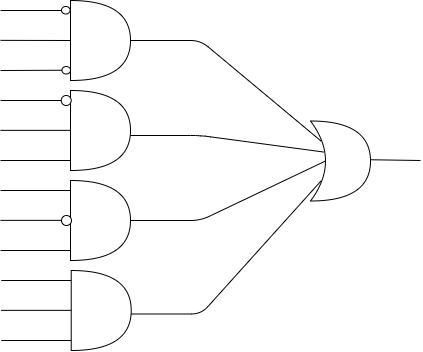

The diagram above was exported from draw.io. Its source (the exported page's mxGraphModel, read from the mxfile embedded in the PNG):
<mxGraphModel dx="1391" dy="767" grid="1" gridSize="10" guides="1" tooltips="1" connect="1" arrows="1" fold="1" page="1" pageScale="1" pageWidth="1169" pageHeight="827" math="0" shadow="0">
  <root>
    <mxCell id="0" />
    <mxCell id="1" parent="0" />
    <mxCell id="m8935CB-VmhjuZwn9A7r-11" value="" style="group" vertex="1" connectable="0" parent="1">
      <mxGeometry x="140" y="150" width="420" height="350" as="geometry" />
    </mxCell>
    <mxCell id="wu-FyZadbE25dibQs_Cp-2" value="" style="shape=or;whiteSpace=wrap;html=1;" vertex="1" parent="m8935CB-VmhjuZwn9A7r-11">
      <mxGeometry x="70" width="60" height="80" as="geometry" />
    </mxCell>
    <mxCell id="wu-FyZadbE25dibQs_Cp-3" value="" style="shape=xor;whiteSpace=wrap;html=1;" vertex="1" parent="m8935CB-VmhjuZwn9A7r-11">
      <mxGeometry x="310" y="120.5" width="60" height="80" as="geometry" />
    </mxCell>
    <mxCell id="wu-FyZadbE25dibQs_Cp-5" value="" style="endArrow=none;html=1;" edge="1" parent="m8935CB-VmhjuZwn9A7r-11">
      <mxGeometry width="50" height="50" relative="1" as="geometry">
        <mxPoint y="10" as="sourcePoint" />
        <mxPoint x="70" y="10" as="targetPoint" />
      </mxGeometry>
    </mxCell>
    <mxCell id="wu-FyZadbE25dibQs_Cp-6" value="" style="endArrow=none;html=1;" edge="1" parent="m8935CB-VmhjuZwn9A7r-11">
      <mxGeometry width="50" height="50" relative="1" as="geometry">
        <mxPoint x="69.99999999999733" y="40" as="sourcePoint" />
        <mxPoint x="70" y="39.86000000000007" as="targetPoint" />
      </mxGeometry>
    </mxCell>
    <mxCell id="wu-FyZadbE25dibQs_Cp-7" value="" style="endArrow=none;html=1;" edge="1" parent="m8935CB-VmhjuZwn9A7r-11" source="wu-FyZadbE25dibQs_Cp-22">
      <mxGeometry width="50" height="50" relative="1" as="geometry">
        <mxPoint y="70.00000000000006" as="sourcePoint" />
        <mxPoint x="70" y="70.00000000000006" as="targetPoint" />
      </mxGeometry>
    </mxCell>
    <mxCell id="wu-FyZadbE25dibQs_Cp-8" value="" style="shape=or;whiteSpace=wrap;html=1;" vertex="1" parent="m8935CB-VmhjuZwn9A7r-11">
      <mxGeometry x="70" y="90" width="60" height="80" as="geometry" />
    </mxCell>
    <mxCell id="wu-FyZadbE25dibQs_Cp-9" value="" style="endArrow=none;html=1;" edge="1" parent="m8935CB-VmhjuZwn9A7r-11">
      <mxGeometry width="50" height="50" relative="1" as="geometry">
        <mxPoint y="100" as="sourcePoint" />
        <mxPoint x="70" y="100" as="targetPoint" />
      </mxGeometry>
    </mxCell>
    <mxCell id="wu-FyZadbE25dibQs_Cp-10" value="" style="endArrow=none;html=1;" edge="1" parent="m8935CB-VmhjuZwn9A7r-11">
      <mxGeometry width="50" height="50" relative="1" as="geometry">
        <mxPoint y="129.86000000000013" as="sourcePoint" />
        <mxPoint x="70" y="129.86000000000013" as="targetPoint" />
      </mxGeometry>
    </mxCell>
    <mxCell id="wu-FyZadbE25dibQs_Cp-11" value="" style="endArrow=none;html=1;" edge="1" parent="m8935CB-VmhjuZwn9A7r-11">
      <mxGeometry width="50" height="50" relative="1" as="geometry">
        <mxPoint x="69.41527242749976" y="160.1165175055769" as="sourcePoint" />
        <mxPoint x="70" y="160" as="targetPoint" />
      </mxGeometry>
    </mxCell>
    <mxCell id="wu-FyZadbE25dibQs_Cp-12" value="" style="shape=or;whiteSpace=wrap;html=1;" vertex="1" parent="m8935CB-VmhjuZwn9A7r-11">
      <mxGeometry x="70" y="180" width="60" height="80" as="geometry" />
    </mxCell>
    <mxCell id="wu-FyZadbE25dibQs_Cp-13" value="" style="endArrow=none;html=1;" edge="1" parent="m8935CB-VmhjuZwn9A7r-11">
      <mxGeometry width="50" height="50" relative="1" as="geometry">
        <mxPoint y="190" as="sourcePoint" />
        <mxPoint x="70" y="190" as="targetPoint" />
      </mxGeometry>
    </mxCell>
    <mxCell id="wu-FyZadbE25dibQs_Cp-14" value="" style="endArrow=none;html=1;" edge="1" parent="m8935CB-VmhjuZwn9A7r-11">
      <mxGeometry width="50" height="50" relative="1" as="geometry">
        <mxPoint y="219.86000000000024" as="sourcePoint" />
        <mxPoint x="70" y="219.86000000000024" as="targetPoint" />
      </mxGeometry>
    </mxCell>
    <mxCell id="wu-FyZadbE25dibQs_Cp-15" value="" style="endArrow=none;html=1;" edge="1" parent="m8935CB-VmhjuZwn9A7r-11">
      <mxGeometry width="50" height="50" relative="1" as="geometry">
        <mxPoint y="250" as="sourcePoint" />
        <mxPoint x="70" y="250" as="targetPoint" />
      </mxGeometry>
    </mxCell>
    <mxCell id="wu-FyZadbE25dibQs_Cp-17" value="" style="endArrow=none;html=1;entryX=0;entryY=0.5;entryDx=0;entryDy=0;entryPerimeter=0;" edge="1" parent="m8935CB-VmhjuZwn9A7r-11" target="wu-FyZadbE25dibQs_Cp-2">
      <mxGeometry width="50" height="50" relative="1" as="geometry">
        <mxPoint y="39.860000000000014" as="sourcePoint" />
        <mxPoint x="60.00000000000273" y="40" as="targetPoint" />
      </mxGeometry>
    </mxCell>
    <mxCell id="wu-FyZadbE25dibQs_Cp-23" value="" style="ellipse;whiteSpace=wrap;html=1;" vertex="1" parent="m8935CB-VmhjuZwn9A7r-11">
      <mxGeometry x="61" y="6" width="8.57" height="7.5" as="geometry" />
    </mxCell>
    <mxCell id="wu-FyZadbE25dibQs_Cp-22" value="" style="ellipse;whiteSpace=wrap;html=1;" vertex="1" parent="m8935CB-VmhjuZwn9A7r-11">
      <mxGeometry x="61.43000000000001" y="66" width="8.57" height="7.5" as="geometry" />
    </mxCell>
    <mxCell id="wu-FyZadbE25dibQs_Cp-24" value="" style="endArrow=none;html=1;" edge="1" parent="m8935CB-VmhjuZwn9A7r-11" target="wu-FyZadbE25dibQs_Cp-22">
      <mxGeometry width="50" height="50" relative="1" as="geometry">
        <mxPoint x="5.684341886080802e-14" y="70.00000000000006" as="sourcePoint" />
        <mxPoint x="70.00000000000006" y="70.00000000000006" as="targetPoint" />
      </mxGeometry>
    </mxCell>
    <mxCell id="wu-FyZadbE25dibQs_Cp-26" value="" style="endArrow=none;html=1;exitX=1;exitY=0.5;exitDx=0;exitDy=0;exitPerimeter=0;entryX=0.175;entryY=0.25;entryDx=0;entryDy=0;entryPerimeter=0;" edge="1" parent="m8935CB-VmhjuZwn9A7r-11" source="wu-FyZadbE25dibQs_Cp-2" target="wu-FyZadbE25dibQs_Cp-3">
      <mxGeometry width="50" height="50" relative="1" as="geometry">
        <mxPoint x="340" y="60" as="sourcePoint" />
        <mxPoint x="390" y="10" as="targetPoint" />
        <Array as="points">
          <mxPoint x="200" y="40" />
        </Array>
      </mxGeometry>
    </mxCell>
    <mxCell id="wu-FyZadbE25dibQs_Cp-27" value="" style="endArrow=none;html=1;exitX=1;exitY=0.5;exitDx=0;exitDy=0;exitPerimeter=0;entryX=0.221;entryY=0.388;entryDx=0;entryDy=0;entryPerimeter=0;" edge="1" parent="m8935CB-VmhjuZwn9A7r-11" target="wu-FyZadbE25dibQs_Cp-3">
      <mxGeometry width="50" height="50" relative="1" as="geometry">
        <mxPoint x="130" y="135" as="sourcePoint" />
        <mxPoint x="260.5" y="188.5" as="targetPoint" />
        <Array as="points">
          <mxPoint x="200" y="135" />
        </Array>
      </mxGeometry>
    </mxCell>
    <mxCell id="wu-FyZadbE25dibQs_Cp-28" value="" style="endArrow=none;html=1;exitX=1;exitY=0.5;exitDx=0;exitDy=0;exitPerimeter=0;entryX=0.25;entryY=0.5;entryDx=0;entryDy=0;entryPerimeter=0;" edge="1" parent="m8935CB-VmhjuZwn9A7r-11" target="wu-FyZadbE25dibQs_Cp-3">
      <mxGeometry width="50" height="50" relative="1" as="geometry">
        <mxPoint x="130" y="220" as="sourcePoint" />
        <mxPoint x="260.5" y="273.5" as="targetPoint" />
        <Array as="points">
          <mxPoint x="200" y="220" />
        </Array>
      </mxGeometry>
    </mxCell>
    <mxCell id="wu-FyZadbE25dibQs_Cp-32" value="" style="endArrow=none;html=1;entryX=-0.002;entryY=0.875;entryDx=0;entryDy=0;entryPerimeter=0;" edge="1" parent="m8935CB-VmhjuZwn9A7r-11" target="wu-FyZadbE25dibQs_Cp-8">
      <mxGeometry width="50" height="50" relative="1" as="geometry">
        <mxPoint y="160" as="sourcePoint" />
        <mxPoint x="59.43009644411234" y="160.4689446984106" as="targetPoint" />
      </mxGeometry>
    </mxCell>
    <mxCell id="m8935CB-VmhjuZwn9A7r-2" value="" style="shape=or;whiteSpace=wrap;html=1;" vertex="1" parent="m8935CB-VmhjuZwn9A7r-11">
      <mxGeometry x="70.72" y="270" width="60" height="80" as="geometry" />
    </mxCell>
    <mxCell id="m8935CB-VmhjuZwn9A7r-3" value="" style="endArrow=none;html=1;" edge="1" parent="m8935CB-VmhjuZwn9A7r-11">
      <mxGeometry width="50" height="50" relative="1" as="geometry">
        <mxPoint x="0.7199999999999989" y="280" as="sourcePoint" />
        <mxPoint x="70.72" y="280" as="targetPoint" />
      </mxGeometry>
    </mxCell>
    <mxCell id="m8935CB-VmhjuZwn9A7r-4" value="" style="endArrow=none;html=1;" edge="1" parent="m8935CB-VmhjuZwn9A7r-11">
      <mxGeometry width="50" height="50" relative="1" as="geometry">
        <mxPoint x="0.7199999999999989" y="309.86000000000024" as="sourcePoint" />
        <mxPoint x="70.72" y="309.86000000000024" as="targetPoint" />
      </mxGeometry>
    </mxCell>
    <mxCell id="m8935CB-VmhjuZwn9A7r-5" value="" style="endArrow=none;html=1;" edge="1" parent="m8935CB-VmhjuZwn9A7r-11">
      <mxGeometry width="50" height="50" relative="1" as="geometry">
        <mxPoint x="0.7199999999999989" y="340" as="sourcePoint" />
        <mxPoint x="70.72" y="340" as="targetPoint" />
      </mxGeometry>
    </mxCell>
    <mxCell id="m8935CB-VmhjuZwn9A7r-7" value="" style="endArrow=none;html=1;exitX=1;exitY=0.5;exitDx=0;exitDy=0;exitPerimeter=0;entryX=0.175;entryY=0.75;entryDx=0;entryDy=0;entryPerimeter=0;" edge="1" parent="m8935CB-VmhjuZwn9A7r-11" target="wu-FyZadbE25dibQs_Cp-3">
      <mxGeometry width="50" height="50" relative="1" as="geometry">
        <mxPoint x="130.72000000000003" y="313.5" as="sourcePoint" />
        <mxPoint x="370" y="150" as="targetPoint" />
        <Array as="points">
          <mxPoint x="200.72000000000003" y="313.5" />
        </Array>
      </mxGeometry>
    </mxCell>
    <mxCell id="m8935CB-VmhjuZwn9A7r-8" value="" style="endArrow=none;html=1;" edge="1" parent="m8935CB-VmhjuZwn9A7r-11">
      <mxGeometry width="50" height="50" relative="1" as="geometry">
        <mxPoint x="370" y="159.25" as="sourcePoint" />
        <mxPoint x="420" y="160" as="targetPoint" />
      </mxGeometry>
    </mxCell>
    <mxCell id="m8935CB-VmhjuZwn9A7r-9" value="" style="ellipse;whiteSpace=wrap;html=1;" vertex="1" parent="m8935CB-VmhjuZwn9A7r-11">
      <mxGeometry x="60.72" y="95" width="10" height="10" as="geometry" />
    </mxCell>
    <mxCell id="m8935CB-VmhjuZwn9A7r-10" value="" style="ellipse;whiteSpace=wrap;html=1;" vertex="1" parent="m8935CB-VmhjuZwn9A7r-11">
      <mxGeometry x="61" y="215" width="10" height="10" as="geometry" />
    </mxCell>
  </root>
</mxGraphModel>